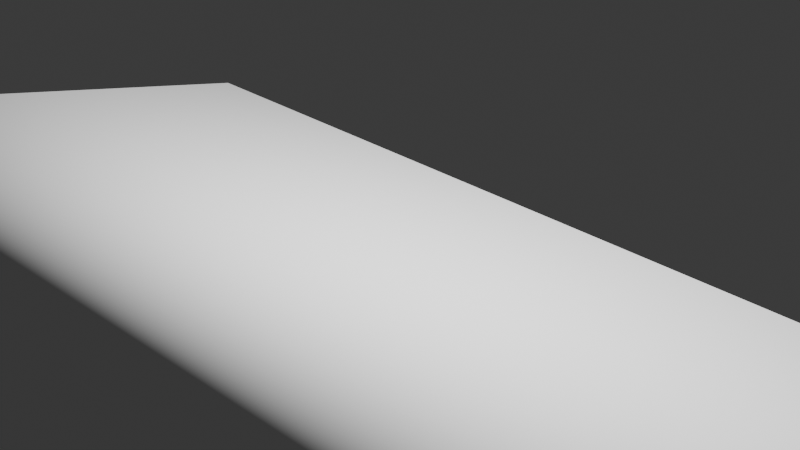 # Source: glasstest.blend  (saved by Blender 4.5.90; exported with 4.5.12 LTS)
import bpy
from mathutils import Matrix  # noqa: F401  (used for matrix-valued properties, if any)

bpy.ops.wm.read_factory_settings(use_empty=True)
scene = bpy.context.scene
scene.name = 'Scene'

# ---- collections
col_collection = bpy.data.collections.new('Collection'); scene.collection.children.link(col_collection)

# ---- materials (node trees are filled in below, after node groups)
mat_planematerial = bpy.data.materials.new('PlaneMaterial')
mat_glassmaterial_1 = bpy.data.materials.new('GlassMaterial_1')
mat_glassmaterial_2 = bpy.data.materials.new('GlassMaterial_2')
mat_glassmaterial_3 = bpy.data.materials.new('GlassMaterial_3')
mat_glassmaterial_4 = bpy.data.materials.new('GlassMaterial_4')
mat_glassmaterial_5 = bpy.data.materials.new('GlassMaterial_5')

# ---- material node trees
mat_planematerial.use_nodes = True; mat_planematerial.node_tree.nodes.clear()
_N = mat_planematerial.node_tree.nodes; _L = mat_planematerial.node_tree.links
n0 = _N.new('ShaderNodeOutputMaterial'); n0.name = 'Material Output'; n0.location = (0, 0)
n1 = _N.new('ShaderNodeBsdfDiffuse'); n1.name = 'Diffuse BSDF'; n1.location = (0, 0)
n1.inputs[0].default_value = (0.9, 0.9, 0.9, 1.0)
_L.new(n1.outputs[0], n0.inputs[0])
n0.is_active_output = True
mat_glassmaterial_1.use_nodes = True; mat_glassmaterial_1.node_tree.nodes.clear()
_N = mat_glassmaterial_1.node_tree.nodes; _L = mat_glassmaterial_1.node_tree.links
n0 = _N.new('ShaderNodeOutputMaterial'); n0.name = 'Material Output'; n0.location = (0, 0)
n1 = _N.new('ShaderNodeBsdfGlass'); n1.name = 'Glass BSDF'; n1.location = (0, 0)
n1.inputs[0].default_value = (0.9, 0.2, 0.3, 1.0)
n1.inputs[1].default_value = 0.05
n1.inputs[2].default_value = 1.45
_L.new(n1.outputs[0], n0.inputs[0])
n0.is_active_output = True
mat_glassmaterial_2.use_nodes = True; mat_glassmaterial_2.node_tree.nodes.clear()
_N = mat_glassmaterial_2.node_tree.nodes; _L = mat_glassmaterial_2.node_tree.links
n0 = _N.new('ShaderNodeOutputMaterial'); n0.name = 'Material Output'; n0.location = (0, 0)
n1 = _N.new('ShaderNodeBsdfGlass'); n1.name = 'Glass BSDF'; n1.location = (0, 0)
n1.inputs[0].default_value = (0.2, 0.7, 1.0, 1.0)
n1.inputs[1].default_value = 0.05
n1.inputs[2].default_value = 1.45
_L.new(n1.outputs[0], n0.inputs[0])
n0.is_active_output = True
mat_glassmaterial_3.use_nodes = True; mat_glassmaterial_3.node_tree.nodes.clear()
_N = mat_glassmaterial_3.node_tree.nodes; _L = mat_glassmaterial_3.node_tree.links
n0 = _N.new('ShaderNodeOutputMaterial'); n0.name = 'Material Output'; n0.location = (0, 0)
n1 = _N.new('ShaderNodeBsdfGlass'); n1.name = 'Glass BSDF'; n1.location = (0, 0)
n1.inputs[0].default_value = (0.2, 1.0, 0.5, 1.0)
n1.inputs[1].default_value = 0.05
n1.inputs[2].default_value = 1.45
_L.new(n1.outputs[0], n0.inputs[0])
n0.is_active_output = True
mat_glassmaterial_4.use_nodes = True; mat_glassmaterial_4.node_tree.nodes.clear()
_N = mat_glassmaterial_4.node_tree.nodes; _L = mat_glassmaterial_4.node_tree.links
n0 = _N.new('ShaderNodeOutputMaterial'); n0.name = 'Material Output'; n0.location = (0, 0)
n1 = _N.new('ShaderNodeBsdfGlass'); n1.name = 'Glass BSDF'; n1.location = (0, 0)
n1.inputs[0].default_value = (1.0, 0.8, 0.2, 1.0)
n1.inputs[1].default_value = 0.05
n1.inputs[2].default_value = 1.45
_L.new(n1.outputs[0], n0.inputs[0])
n0.is_active_output = True
mat_glassmaterial_5.use_nodes = True; mat_glassmaterial_5.node_tree.nodes.clear()
_N = mat_glassmaterial_5.node_tree.nodes; _L = mat_glassmaterial_5.node_tree.links
n0 = _N.new('ShaderNodeOutputMaterial'); n0.name = 'Material Output'; n0.location = (0, 0)
n1 = _N.new('ShaderNodeBsdfGlass'); n1.name = 'Glass BSDF'; n1.location = (0, 0)
n1.inputs[0].default_value = (0.7, 0.3, 1.0, 1.0)
n1.inputs[1].default_value = 0.05
n1.inputs[2].default_value = 1.45
_L.new(n1.outputs[0], n0.inputs[0])
n0.is_active_output = True

# ---- world
world_world = bpy.data.worlds.new('World'); scene.world = world_world
world_world.use_nodes = True; world_world.node_tree.nodes.clear()
_N = world_world.node_tree.nodes; _L = world_world.node_tree.links
n0 = _N.new('ShaderNodeOutputWorld'); n0.name = 'World Output'; n0.location = (200, 100)
n1 = _N.new('ShaderNodeBackground'); n1.name = 'Background'; n1.location = (-200, 100)
n1.inputs[0].default_value = (0.05088, 0.05088, 0.05088, 1.0)
_L.new(n1.outputs[0], n0.inputs[0])
n0.is_active_output = True
world_world.color = (0.05088, 0.05088, 0.05088)
world_world.sun_shadow_jitter_overblur = 0.0

# ---- cameras
cam_camera_001 = bpy.data.cameras.new('Camera.001')

# ---- lights
light_area = bpy.data.lights.new('Area', 'AREA')
light_area.energy = 1500.0
light_area.size = 4.0
light_area.size_y = 1.0

# ---- meshes
me_plane = bpy.data.meshes.new('Plane')
me_plane.from_pydata([(-5.0, -5.0, 0.0), (5.0, -5.0, 0.0), (-5.0, 5.0, 0.0), (5.0, 5.0, 0.0)], [], [(0, 1, 3, 2)])
_uv = me_plane.uv_layers.new(name='UVMap')
_uv.uv.foreach_set('vector', [0.0, 0.0, 1.0, 0.0, 1.0, 1.0, 0.0, 1.0])
me_plane.materials.append(mat_planematerial)
me_plane.update()

# ---- objects
ob_groundplane = bpy.data.objects.new('GroundPlane', me_plane)
ob_glassmetaball_1 = bpy.data.objects.new('GlassMetaball_1', None)
ob_glassmetaball_2 = bpy.data.objects.new('GlassMetaball_2', None)
ob_glassmetaball_3 = bpy.data.objects.new('GlassMetaball_3', None)
ob_glassmetaball_4 = bpy.data.objects.new('GlassMetaball_4', None)
ob_glassmetaball_5 = bpy.data.objects.new('GlassMetaball_5', None)
ob_squarearealight = bpy.data.objects.new('SquareAreaLight', light_area)
ob_camera = bpy.data.objects.new('Camera', cam_camera_001)

# ---- transforms, parenting, visibility, modifiers, constraints
ob_groundplane.location = (0.0, 0.0, 0.0)
ob_glassmetaball_1.location = (0.8335, -0.6317, 0.9068)
ob_glassmetaball_1.empty_image_offset = (0.0, 0.0)
ob_glassmetaball_2.location = (0.2855, -0.1828, 1.045)
ob_glassmetaball_2.empty_image_offset = (0.0, 0.0)
ob_glassmetaball_3.location = (1.01, 1.376, 1.39)
ob_glassmetaball_3.empty_image_offset = (0.0, 0.0)
ob_glassmetaball_4.location = (-0.9038, 1.12, 1.21)
ob_glassmetaball_4.empty_image_offset = (0.0, 0.0)
ob_glassmetaball_5.location = (1.476, 0.588, 1.023)
ob_glassmetaball_5.empty_image_offset = (0.0, 0.0)
ob_squarearealight.location = (0.0, 0.0, 5.0)
ob_squarearealight.rotation_euler = (1.571, 0.0, 0.0)
ob_camera.location = (4.0, -4.0, 3.0)
ob_camera.rotation_euler = (1.237, -0.2052, 0.675)

# ---- collection membership
col_collection.objects.link(ob_groundplane)
col_collection.objects.link(ob_glassmetaball_1)
col_collection.objects.link(ob_glassmetaball_2)
col_collection.objects.link(ob_glassmetaball_3)
col_collection.objects.link(ob_glassmetaball_4)
col_collection.objects.link(ob_glassmetaball_5)
col_collection.objects.link(ob_squarearealight)
col_collection.objects.link(ob_camera)

# ---- scene / render settings (as saved in the file)
scene.camera = ob_camera
scene.frame_start = 1; scene.frame_end = 250; scene.frame_set(1)
scene.render.engine = 'CYCLES'
scene.cycles.samples = 128
bpy.context.view_layer.update()
